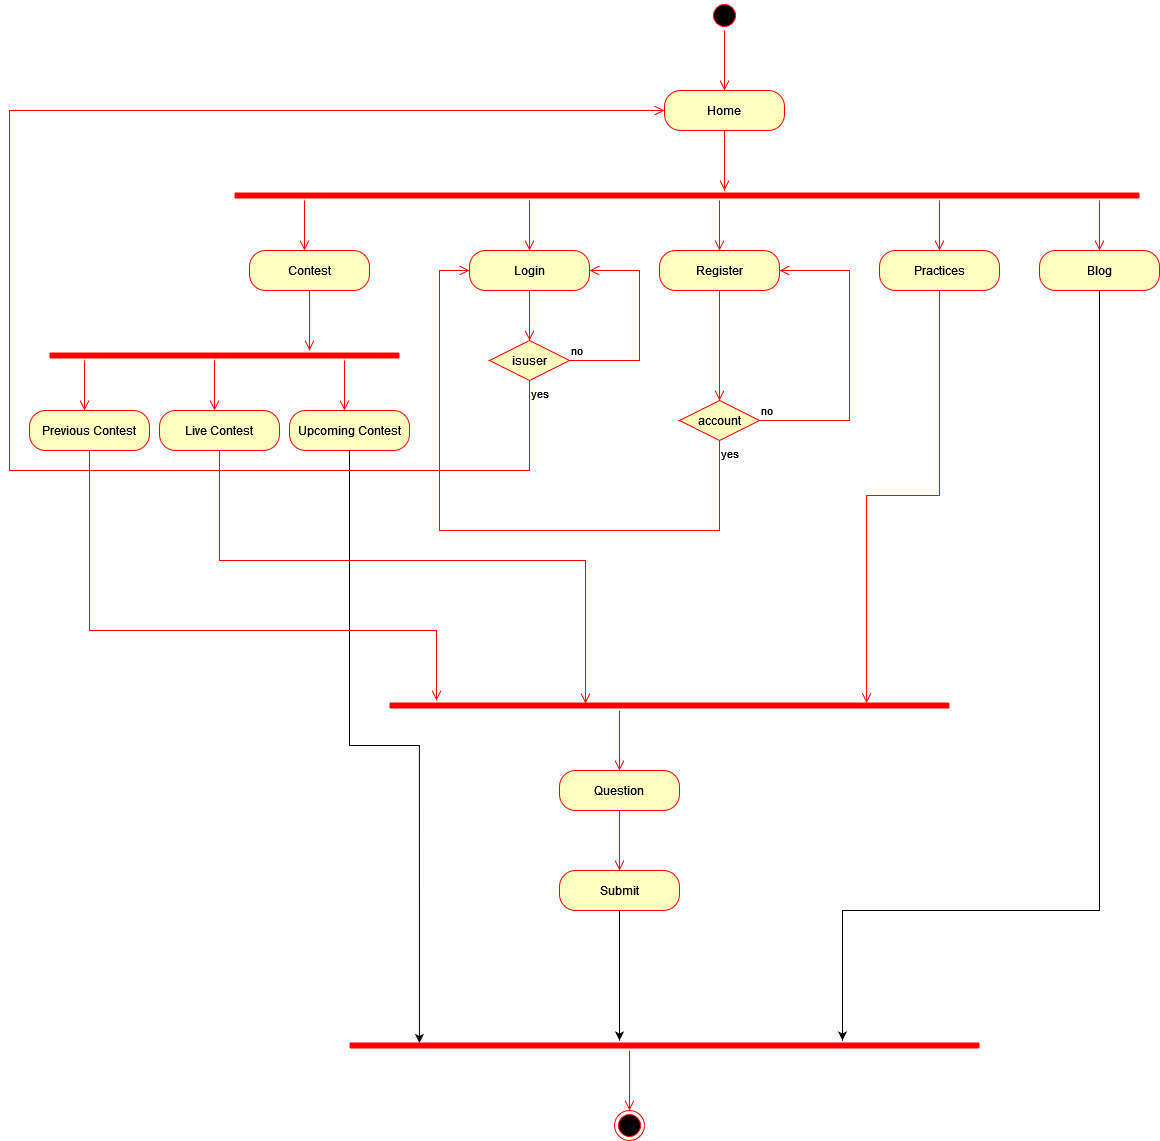

The diagram above was exported from draw.io. Its source (the exported page's mxGraphModel, read from the mxfile embedded in the PNG):
<mxGraphModel dx="868" dy="468" grid="1" gridSize="10" guides="1" tooltips="1" connect="1" arrows="1" fold="1" page="1" pageScale="1" pageWidth="1169" pageHeight="827" math="0" shadow="0">
  <root>
    <mxCell id="0" />
    <mxCell id="1" parent="0" />
    <mxCell id="UnOuUodClYG0U-tPBq-L-1" value="" style="ellipse;html=1;shape=startState;fillColor=#000000;strokeColor=#ff0000;" parent="1" vertex="1">
      <mxGeometry x="710" y="30" width="30" height="30" as="geometry" />
    </mxCell>
    <mxCell id="UnOuUodClYG0U-tPBq-L-2" value="" style="edgeStyle=orthogonalEdgeStyle;html=1;verticalAlign=bottom;endArrow=open;endSize=8;strokeColor=#ff0000;rounded=0;" parent="1" source="UnOuUodClYG0U-tPBq-L-1" edge="1">
      <mxGeometry relative="1" as="geometry">
        <mxPoint x="725" y="120" as="targetPoint" />
      </mxGeometry>
    </mxCell>
    <mxCell id="UnOuUodClYG0U-tPBq-L-3" value="Home" style="rounded=1;whiteSpace=wrap;html=1;arcSize=40;fontColor=#000000;fillColor=#ffffc0;strokeColor=#ff0000;" parent="1" vertex="1">
      <mxGeometry x="665" y="120" width="120" height="40" as="geometry" />
    </mxCell>
    <mxCell id="UnOuUodClYG0U-tPBq-L-4" value="" style="edgeStyle=orthogonalEdgeStyle;html=1;verticalAlign=bottom;endArrow=open;endSize=8;strokeColor=#ff0000;rounded=0;" parent="1" source="UnOuUodClYG0U-tPBq-L-3" edge="1">
      <mxGeometry relative="1" as="geometry">
        <mxPoint x="725" y="220" as="targetPoint" />
      </mxGeometry>
    </mxCell>
    <mxCell id="UnOuUodClYG0U-tPBq-L-6" value="" style="shape=line;html=1;strokeWidth=6;strokeColor=#ff0000;" parent="1" vertex="1">
      <mxGeometry x="235" y="220" width="905" height="10" as="geometry" />
    </mxCell>
    <mxCell id="UnOuUodClYG0U-tPBq-L-7" value="" style="edgeStyle=orthogonalEdgeStyle;html=1;verticalAlign=bottom;endArrow=open;endSize=8;strokeColor=#ff0000;rounded=0;" parent="1" edge="1">
      <mxGeometry relative="1" as="geometry">
        <mxPoint x="1100" y="280" as="targetPoint" />
        <mxPoint x="1100" y="230" as="sourcePoint" />
      </mxGeometry>
    </mxCell>
    <mxCell id="UnOuUodClYG0U-tPBq-L-84" style="edgeStyle=orthogonalEdgeStyle;rounded=0;orthogonalLoop=1;jettySize=auto;html=1;exitX=0.5;exitY=1;exitDx=0;exitDy=0;" parent="1" source="UnOuUodClYG0U-tPBq-L-8" edge="1">
      <mxGeometry relative="1" as="geometry">
        <mxPoint x="843" y="1070" as="targetPoint" />
        <Array as="points">
          <mxPoint x="1100" y="940" />
          <mxPoint x="843" y="940" />
        </Array>
      </mxGeometry>
    </mxCell>
    <mxCell id="UnOuUodClYG0U-tPBq-L-8" value="Blog" style="rounded=1;whiteSpace=wrap;html=1;arcSize=40;fontColor=#000000;fillColor=#ffffc0;strokeColor=#ff0000;" parent="1" vertex="1">
      <mxGeometry x="1040" y="280" width="120" height="40" as="geometry" />
    </mxCell>
    <mxCell id="UnOuUodClYG0U-tPBq-L-13" value="Contest" style="rounded=1;whiteSpace=wrap;html=1;arcSize=40;fontColor=#000000;fillColor=#ffffc0;strokeColor=#ff0000;" parent="1" vertex="1">
      <mxGeometry x="250" y="280" width="120" height="40" as="geometry" />
    </mxCell>
    <mxCell id="UnOuUodClYG0U-tPBq-L-14" value="" style="edgeStyle=orthogonalEdgeStyle;html=1;verticalAlign=bottom;endArrow=open;endSize=8;strokeColor=#ff0000;rounded=0;" parent="1" source="UnOuUodClYG0U-tPBq-L-13" edge="1">
      <mxGeometry relative="1" as="geometry">
        <mxPoint x="310" y="380" as="targetPoint" />
      </mxGeometry>
    </mxCell>
    <mxCell id="UnOuUodClYG0U-tPBq-L-15" value="" style="edgeStyle=orthogonalEdgeStyle;html=1;verticalAlign=bottom;endArrow=open;endSize=8;strokeColor=#ff0000;rounded=0;" parent="1" edge="1">
      <mxGeometry relative="1" as="geometry">
        <mxPoint x="305" y="280" as="targetPoint" />
        <mxPoint x="305" y="230" as="sourcePoint" />
        <Array as="points">
          <mxPoint x="305" y="250" />
          <mxPoint x="305" y="250" />
        </Array>
      </mxGeometry>
    </mxCell>
    <mxCell id="UnOuUodClYG0U-tPBq-L-16" value="" style="edgeStyle=orthogonalEdgeStyle;html=1;verticalAlign=bottom;endArrow=open;endSize=8;strokeColor=#ff0000;rounded=0;" parent="1" edge="1">
      <mxGeometry relative="1" as="geometry">
        <mxPoint x="940" y="280" as="targetPoint" />
        <mxPoint x="940" y="230" as="sourcePoint" />
      </mxGeometry>
    </mxCell>
    <mxCell id="UnOuUodClYG0U-tPBq-L-20" value="" style="edgeStyle=orthogonalEdgeStyle;html=1;verticalAlign=bottom;endArrow=open;endSize=8;strokeColor=#ff0000;rounded=0;" parent="1" edge="1">
      <mxGeometry relative="1" as="geometry">
        <mxPoint x="345" y="440" as="targetPoint" />
        <mxPoint x="345" y="390" as="sourcePoint" />
        <Array as="points">
          <mxPoint x="345" y="400" />
          <mxPoint x="345" y="400" />
        </Array>
      </mxGeometry>
    </mxCell>
    <mxCell id="UnOuUodClYG0U-tPBq-L-21" value="" style="shape=line;html=1;strokeWidth=6;strokeColor=#ff0000;" parent="1" vertex="1">
      <mxGeometry x="50" y="380" width="350" height="10" as="geometry" />
    </mxCell>
    <mxCell id="UnOuUodClYG0U-tPBq-L-82" style="edgeStyle=orthogonalEdgeStyle;rounded=0;orthogonalLoop=1;jettySize=auto;html=1;exitX=0.5;exitY=1;exitDx=0;exitDy=0;entryX=0.111;entryY=0.243;entryDx=0;entryDy=0;entryPerimeter=0;" parent="1" source="UnOuUodClYG0U-tPBq-L-22" target="UnOuUodClYG0U-tPBq-L-81" edge="1">
      <mxGeometry relative="1" as="geometry">
        <Array as="points">
          <mxPoint x="350" y="775" />
          <mxPoint x="420" y="775" />
        </Array>
      </mxGeometry>
    </mxCell>
    <mxCell id="UnOuUodClYG0U-tPBq-L-22" value="Upcoming Contest" style="rounded=1;whiteSpace=wrap;html=1;arcSize=40;fontColor=#000000;fillColor=#ffffc0;strokeColor=#ff0000;" parent="1" vertex="1">
      <mxGeometry x="290" y="440" width="120" height="40" as="geometry" />
    </mxCell>
    <mxCell id="UnOuUodClYG0U-tPBq-L-23" value="Live Contest" style="rounded=1;whiteSpace=wrap;html=1;arcSize=40;fontColor=#000000;fillColor=#ffffc0;strokeColor=#ff0000;" parent="1" vertex="1">
      <mxGeometry x="160" y="440" width="120" height="40" as="geometry" />
    </mxCell>
    <mxCell id="UnOuUodClYG0U-tPBq-L-24" value="" style="edgeStyle=orthogonalEdgeStyle;html=1;verticalAlign=bottom;endArrow=open;endSize=8;strokeColor=#ff0000;rounded=0;" parent="1" edge="1">
      <mxGeometry relative="1" as="geometry">
        <mxPoint x="215" y="440" as="targetPoint" />
        <mxPoint x="215" y="390" as="sourcePoint" />
        <Array as="points">
          <mxPoint x="215" y="400" />
          <mxPoint x="215" y="400" />
        </Array>
      </mxGeometry>
    </mxCell>
    <mxCell id="UnOuUodClYG0U-tPBq-L-25" value="" style="edgeStyle=orthogonalEdgeStyle;html=1;verticalAlign=bottom;endArrow=open;endSize=8;strokeColor=#ff0000;rounded=0;" parent="1" source="UnOuUodClYG0U-tPBq-L-23" edge="1">
      <mxGeometry relative="1" as="geometry">
        <mxPoint x="586" y="733" as="targetPoint" />
        <Array as="points">
          <mxPoint x="220" y="590" />
          <mxPoint x="586" y="590" />
        </Array>
      </mxGeometry>
    </mxCell>
    <mxCell id="UnOuUodClYG0U-tPBq-L-26" value="" style="edgeStyle=orthogonalEdgeStyle;html=1;verticalAlign=bottom;endArrow=open;endSize=8;strokeColor=#ff0000;rounded=0;" parent="1" source="UnOuUodClYG0U-tPBq-L-27" target="UnOuUodClYG0U-tPBq-L-53" edge="1">
      <mxGeometry relative="1" as="geometry">
        <mxPoint x="90" y="540" as="targetPoint" />
        <Array as="points">
          <mxPoint x="90" y="660" />
          <mxPoint x="437" y="660" />
        </Array>
      </mxGeometry>
    </mxCell>
    <mxCell id="UnOuUodClYG0U-tPBq-L-27" value="Previous Contest" style="rounded=1;whiteSpace=wrap;html=1;arcSize=40;fontColor=#000000;fillColor=#ffffc0;strokeColor=#ff0000;" parent="1" vertex="1">
      <mxGeometry x="30" y="440" width="120" height="40" as="geometry" />
    </mxCell>
    <mxCell id="UnOuUodClYG0U-tPBq-L-28" value="" style="edgeStyle=orthogonalEdgeStyle;html=1;verticalAlign=bottom;endArrow=open;endSize=8;strokeColor=#ff0000;rounded=0;" parent="1" edge="1">
      <mxGeometry relative="1" as="geometry">
        <mxPoint x="85" y="440" as="targetPoint" />
        <mxPoint x="85" y="390" as="sourcePoint" />
        <Array as="points">
          <mxPoint x="85" y="400" />
          <mxPoint x="85" y="400" />
        </Array>
      </mxGeometry>
    </mxCell>
    <mxCell id="UnOuUodClYG0U-tPBq-L-29" value="" style="edgeStyle=orthogonalEdgeStyle;html=1;verticalAlign=bottom;endArrow=open;endSize=8;strokeColor=#ff0000;rounded=0;entryX=0.852;entryY=0.253;entryDx=0;entryDy=0;entryPerimeter=0;" parent="1" source="UnOuUodClYG0U-tPBq-L-30" target="UnOuUodClYG0U-tPBq-L-53" edge="1">
      <mxGeometry relative="1" as="geometry">
        <mxPoint x="940" y="380" as="targetPoint" />
      </mxGeometry>
    </mxCell>
    <mxCell id="UnOuUodClYG0U-tPBq-L-30" value="Practices" style="rounded=1;whiteSpace=wrap;html=1;arcSize=40;fontColor=#000000;fillColor=#ffffc0;strokeColor=#ff0000;" parent="1" vertex="1">
      <mxGeometry x="880" y="280" width="120" height="40" as="geometry" />
    </mxCell>
    <mxCell id="UnOuUodClYG0U-tPBq-L-33" value="" style="edgeStyle=orthogonalEdgeStyle;html=1;verticalAlign=bottom;endArrow=open;endSize=8;strokeColor=#ff0000;rounded=0;" parent="1" source="UnOuUodClYG0U-tPBq-L-35" edge="1">
      <mxGeometry relative="1" as="geometry">
        <mxPoint x="620" y="900" as="targetPoint" />
      </mxGeometry>
    </mxCell>
    <mxCell id="UnOuUodClYG0U-tPBq-L-83" style="edgeStyle=orthogonalEdgeStyle;rounded=0;orthogonalLoop=1;jettySize=auto;html=1;exitX=0.5;exitY=1;exitDx=0;exitDy=0;" parent="1" source="UnOuUodClYG0U-tPBq-L-34" edge="1">
      <mxGeometry relative="1" as="geometry">
        <mxPoint x="620" y="1070" as="targetPoint" />
      </mxGeometry>
    </mxCell>
    <mxCell id="UnOuUodClYG0U-tPBq-L-34" value="Submit" style="rounded=1;whiteSpace=wrap;html=1;arcSize=40;fontColor=#000000;fillColor=#ffffc0;strokeColor=#ff0000;" parent="1" vertex="1">
      <mxGeometry x="560" y="900" width="120" height="40" as="geometry" />
    </mxCell>
    <mxCell id="UnOuUodClYG0U-tPBq-L-35" value="Question" style="rounded=1;whiteSpace=wrap;html=1;arcSize=40;fontColor=#000000;fillColor=#ffffc0;strokeColor=#ff0000;" parent="1" vertex="1">
      <mxGeometry x="560" y="800" width="120" height="40" as="geometry" />
    </mxCell>
    <mxCell id="UnOuUodClYG0U-tPBq-L-40" value="" style="edgeStyle=orthogonalEdgeStyle;html=1;verticalAlign=bottom;endArrow=open;endSize=8;strokeColor=#ff0000;rounded=0;" parent="1" target="UnOuUodClYG0U-tPBq-L-60" edge="1">
      <mxGeometry relative="1" as="geometry">
        <mxPoint x="530" y="280" as="targetPoint" />
        <mxPoint x="530" y="230" as="sourcePoint" />
      </mxGeometry>
    </mxCell>
    <mxCell id="UnOuUodClYG0U-tPBq-L-53" value="" style="shape=line;html=1;strokeWidth=6;strokeColor=#ff0000;" parent="1" vertex="1">
      <mxGeometry x="390" y="730" width="560" height="10" as="geometry" />
    </mxCell>
    <mxCell id="UnOuUodClYG0U-tPBq-L-54" value="" style="edgeStyle=orthogonalEdgeStyle;html=1;verticalAlign=bottom;endArrow=open;endSize=8;strokeColor=#ff0000;rounded=0;" parent="1" edge="1">
      <mxGeometry relative="1" as="geometry">
        <mxPoint x="620" y="800" as="targetPoint" />
        <mxPoint x="620" y="740" as="sourcePoint" />
      </mxGeometry>
    </mxCell>
    <mxCell id="UnOuUodClYG0U-tPBq-L-60" value="Login" style="rounded=1;whiteSpace=wrap;html=1;arcSize=40;fontColor=#000000;fillColor=#ffffc0;strokeColor=#ff0000;" parent="1" vertex="1">
      <mxGeometry x="470" y="280" width="120" height="40" as="geometry" />
    </mxCell>
    <mxCell id="UnOuUodClYG0U-tPBq-L-64" value="" style="edgeStyle=orthogonalEdgeStyle;html=1;verticalAlign=bottom;endArrow=open;endSize=8;strokeColor=#ff0000;rounded=0;" parent="1" target="UnOuUodClYG0U-tPBq-L-65" edge="1">
      <mxGeometry relative="1" as="geometry">
        <mxPoint x="720" y="280" as="targetPoint" />
        <mxPoint x="720" y="230" as="sourcePoint" />
      </mxGeometry>
    </mxCell>
    <mxCell id="UnOuUodClYG0U-tPBq-L-65" value="Register" style="rounded=1;whiteSpace=wrap;html=1;arcSize=40;fontColor=#000000;fillColor=#ffffc0;strokeColor=#ff0000;" parent="1" vertex="1">
      <mxGeometry x="660" y="280" width="120" height="40" as="geometry" />
    </mxCell>
    <mxCell id="UnOuUodClYG0U-tPBq-L-66" value="&lt;div&gt;isuser&lt;/div&gt;" style="rhombus;whiteSpace=wrap;html=1;fillColor=#ffffc0;strokeColor=#ff0000;" parent="1" vertex="1">
      <mxGeometry x="490" y="370" width="80" height="40" as="geometry" />
    </mxCell>
    <mxCell id="UnOuUodClYG0U-tPBq-L-67" value="no" style="edgeStyle=orthogonalEdgeStyle;html=1;align=left;verticalAlign=bottom;endArrow=open;endSize=8;strokeColor=#ff0000;rounded=0;entryX=1;entryY=0.5;entryDx=0;entryDy=0;" parent="1" source="UnOuUodClYG0U-tPBq-L-66" target="UnOuUodClYG0U-tPBq-L-60" edge="1">
      <mxGeometry x="-1" relative="1" as="geometry">
        <mxPoint x="640" y="270" as="targetPoint" />
        <Array as="points">
          <mxPoint x="640" y="390" />
          <mxPoint x="640" y="300" />
        </Array>
      </mxGeometry>
    </mxCell>
    <mxCell id="UnOuUodClYG0U-tPBq-L-68" value="yes" style="edgeStyle=orthogonalEdgeStyle;html=1;align=left;verticalAlign=top;endArrow=open;endSize=8;strokeColor=#ff0000;rounded=0;entryX=0;entryY=0.5;entryDx=0;entryDy=0;" parent="1" source="UnOuUodClYG0U-tPBq-L-66" target="UnOuUodClYG0U-tPBq-L-3" edge="1">
      <mxGeometry x="-1" relative="1" as="geometry">
        <mxPoint x="530" y="470" as="targetPoint" />
        <Array as="points">
          <mxPoint x="530" y="500" />
          <mxPoint x="10" y="500" />
          <mxPoint x="10" y="140" />
        </Array>
      </mxGeometry>
    </mxCell>
    <mxCell id="UnOuUodClYG0U-tPBq-L-69" value="" style="edgeStyle=orthogonalEdgeStyle;html=1;verticalAlign=bottom;endArrow=open;endSize=8;strokeColor=#ff0000;rounded=0;" parent="1" edge="1">
      <mxGeometry relative="1" as="geometry">
        <mxPoint x="530" y="370" as="targetPoint" />
        <mxPoint x="530" y="320" as="sourcePoint" />
      </mxGeometry>
    </mxCell>
    <mxCell id="UnOuUodClYG0U-tPBq-L-70" value="account" style="rhombus;whiteSpace=wrap;html=1;fillColor=#ffffc0;strokeColor=#ff0000;" parent="1" vertex="1">
      <mxGeometry x="680" y="430" width="80" height="40" as="geometry" />
    </mxCell>
    <mxCell id="UnOuUodClYG0U-tPBq-L-71" value="no" style="edgeStyle=orthogonalEdgeStyle;html=1;align=left;verticalAlign=bottom;endArrow=open;endSize=8;strokeColor=#ff0000;rounded=0;entryX=1;entryY=0.5;entryDx=0;entryDy=0;" parent="1" source="UnOuUodClYG0U-tPBq-L-70" target="UnOuUodClYG0U-tPBq-L-65" edge="1">
      <mxGeometry x="-1" relative="1" as="geometry">
        <mxPoint x="850" y="290" as="targetPoint" />
        <Array as="points">
          <mxPoint x="850" y="450" />
          <mxPoint x="850" y="300" />
        </Array>
      </mxGeometry>
    </mxCell>
    <mxCell id="UnOuUodClYG0U-tPBq-L-72" value="yes" style="edgeStyle=orthogonalEdgeStyle;html=1;align=left;verticalAlign=top;endArrow=open;endSize=8;strokeColor=#ff0000;rounded=0;entryX=0;entryY=0.5;entryDx=0;entryDy=0;" parent="1" source="UnOuUodClYG0U-tPBq-L-70" target="UnOuUodClYG0U-tPBq-L-60" edge="1">
      <mxGeometry x="-1" relative="1" as="geometry">
        <mxPoint x="440" y="300" as="targetPoint" />
        <Array as="points">
          <mxPoint x="720" y="560" />
          <mxPoint x="440" y="560" />
          <mxPoint x="440" y="300" />
        </Array>
      </mxGeometry>
    </mxCell>
    <mxCell id="UnOuUodClYG0U-tPBq-L-73" value="" style="edgeStyle=orthogonalEdgeStyle;html=1;verticalAlign=bottom;endArrow=open;endSize=8;strokeColor=#ff0000;rounded=0;entryX=0.5;entryY=0;entryDx=0;entryDy=0;" parent="1" target="UnOuUodClYG0U-tPBq-L-70" edge="1">
      <mxGeometry relative="1" as="geometry">
        <mxPoint x="720" y="370" as="targetPoint" />
        <mxPoint x="720" y="320" as="sourcePoint" />
      </mxGeometry>
    </mxCell>
    <mxCell id="UnOuUodClYG0U-tPBq-L-81" value="" style="shape=line;html=1;strokeWidth=6;strokeColor=#ff0000;" parent="1" vertex="1">
      <mxGeometry x="350" y="1070" width="630" height="10" as="geometry" />
    </mxCell>
    <mxCell id="UnOuUodClYG0U-tPBq-L-85" value="" style="ellipse;html=1;shape=endState;fillColor=#000000;strokeColor=#ff0000;" parent="1" vertex="1">
      <mxGeometry x="615" y="1140" width="30" height="30" as="geometry" />
    </mxCell>
    <mxCell id="UnOuUodClYG0U-tPBq-L-86" value="" style="edgeStyle=orthogonalEdgeStyle;html=1;verticalAlign=bottom;endArrow=open;endSize=8;strokeColor=#ff0000;rounded=0;" parent="1" edge="1">
      <mxGeometry relative="1" as="geometry">
        <mxPoint x="630.0000000000002" y="1140" as="targetPoint" />
        <mxPoint x="630.0000000000002" y="1080" as="sourcePoint" />
      </mxGeometry>
    </mxCell>
  </root>
</mxGraphModel>